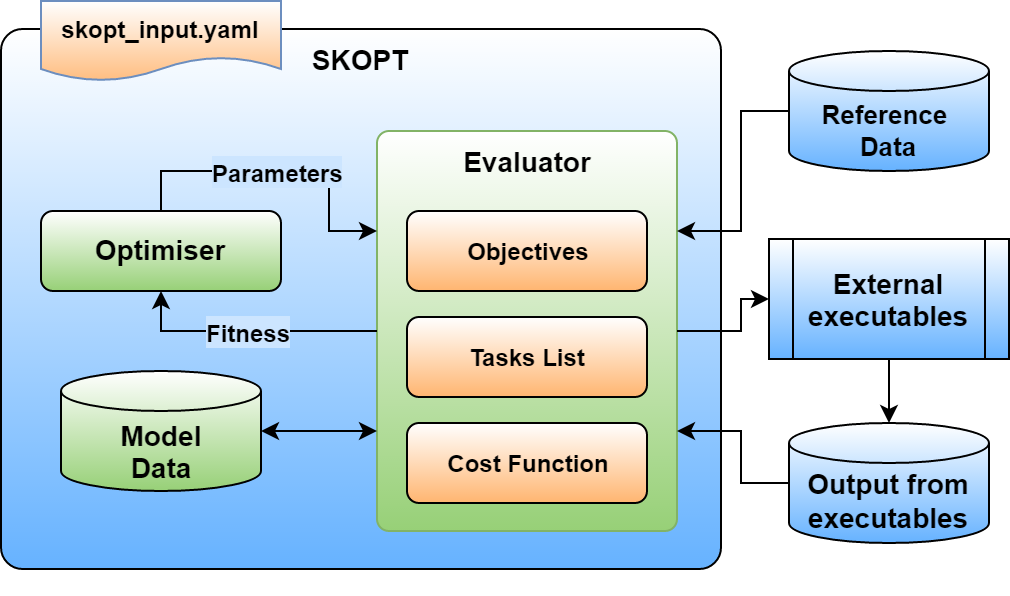

The diagram above was exported from draw.io. Its source (the exported page's mxGraphModel, read from the mxfile embedded in the PNG):
<mxGraphModel dx="592" dy="544" grid="1" gridSize="10" guides="1" tooltips="1" connect="1" arrows="1" fold="1" page="1" pageScale="1" pageWidth="826" pageHeight="1169" background="#ffffff" math="0" shadow="0">
  <root>
    <mxCell id="0" />
    <mxCell id="1" parent="0" />
    <mxCell id="10" value="SKOPT" style="rounded=1;fillColor=#FFFFFF;gradientColor=#66B2FF;fontStyle=1;flipV=0;verticalAlign=top;arcSize=4;fontSize=14;fontFamily=Helvetica;align=center;" parent="1" vertex="1">
      <mxGeometry x="40" y="194" width="360" height="270" as="geometry" />
    </mxCell>
    <mxCell id="166" value="" style="group" parent="1" vertex="1" connectable="0">
      <mxGeometry x="228" y="245" width="150" height="200" as="geometry" />
    </mxCell>
    <mxCell id="57" value="&lt;font style=&quot;font-size: 14px&quot;&gt;Evaluator&lt;/font&gt;" style="rounded=1;whiteSpace=wrap;html=1;fontStyle=1;flipV=0;verticalAlign=top;arcSize=4;plain-green;fillColor=#FFFFFF;" parent="166" vertex="1">
      <mxGeometry width="150" height="200" as="geometry" />
    </mxCell>
    <mxCell id="133" value="&lt;b&gt;Objectives&lt;/b&gt;" style="rounded=1;whiteSpace=wrap;html=1;fillColor=#FFFFFF;gradientColor=#FFB570;" parent="166" vertex="1">
      <mxGeometry x="15.000000000000057" y="40" width="120" height="40" as="geometry" />
    </mxCell>
    <mxCell id="163" value="&lt;b&gt;Cost Function&lt;/b&gt;" style="rounded=1;whiteSpace=wrap;html=1;fillColor=#FFFFFF;gradientColor=#FFB570;" parent="166" vertex="1">
      <mxGeometry x="15.000000000000057" y="146" width="120" height="40" as="geometry" />
    </mxCell>
    <mxCell id="162" value="&lt;b&gt;Tasks List&lt;/b&gt;" style="rounded=1;whiteSpace=wrap;html=1;fillColor=#FFFFFF;gradientColor=#FFB570;" parent="166" vertex="1">
      <mxGeometry x="15.000000000000057" y="93" width="120" height="40" as="geometry" />
    </mxCell>
    <mxCell id="168" value="&lt;div style=&quot;text-align: left&quot;&gt;&lt;font style=&quot;font-size: 12px&quot;&gt;&lt;b&gt;Parameters&lt;/b&gt;&lt;/font&gt;&lt;/div&gt;" style="edgeStyle=orthogonalEdgeStyle;rounded=0;html=1;exitX=0.5;exitY=0;entryX=0;entryY=0.25;labelBackgroundColor=#CCE5FF;startArrow=none;startFill=0;jettySize=auto;orthogonalLoop=1;fontSize=14;" parent="1" source="47" target="57" edge="1">
      <mxGeometry relative="1" as="geometry" />
    </mxCell>
    <mxCell id="47" value="Optimiser" style="rounded=1;fillColor=#FFFFFF;gradientColor=#97D077;fontStyle=1;flipV=0;fontFamily=Helvetica;fontSize=14;" parent="1" vertex="1">
      <mxGeometry x="60" y="285" width="120" height="40" as="geometry" />
    </mxCell>
    <mxCell id="177" style="edgeStyle=orthogonalEdgeStyle;rounded=0;html=1;exitX=0;exitY=0.5;exitPerimeter=0;entryX=1;entryY=0.75;labelBackgroundColor=#CCE5FF;startArrow=none;startFill=0;jettySize=auto;orthogonalLoop=1;fontSize=13;" parent="1" source="22" target="57" edge="1">
      <mxGeometry relative="1" as="geometry">
        <Array as="points">
          <mxPoint x="410" y="421" />
          <mxPoint x="410" y="395" />
        </Array>
      </mxGeometry>
    </mxCell>
    <mxCell id="22" value="Output from&#10;executables" style="strokeWidth=1;shape=mxgraph.flowchart.database;fillColor=#FFFFFF;gradientColor=#66B2FF;verticalAlign=bottom;fontStyle=1;fontFamily=Helvetica;fontSize=14;" parent="1" vertex="1">
      <mxGeometry x="434" y="391" width="100" height="60" as="geometry" />
    </mxCell>
    <mxCell id="68" value="skopt_input.yaml" style="shape=document;plain-blue;fontStyle=1;fillColor=#FFFFFF;gradientColor=#FFB570;verticalAlign=top;labelPosition=center;verticalLabelPosition=middle;align=center;fontFamily=Helvetica;" parent="1" vertex="1">
      <mxGeometry x="60" y="180" width="120" height="40" as="geometry" />
    </mxCell>
    <mxCell id="175" style="edgeStyle=orthogonalEdgeStyle;rounded=0;html=1;exitX=0;exitY=0.5;exitPerimeter=0;entryX=1;entryY=0.25;labelBackgroundColor=#CCE5FF;startArrow=none;startFill=0;jettySize=auto;orthogonalLoop=1;fontSize=13;" parent="1" source="42" target="57" edge="1">
      <mxGeometry relative="1" as="geometry">
        <Array as="points">
          <mxPoint x="410" y="235" />
          <mxPoint x="410" y="295" />
        </Array>
      </mxGeometry>
    </mxCell>
    <mxCell id="42" value="Reference &#10;Data" style="strokeWidth=1;shape=mxgraph.flowchart.database;fillColor=#FFFFFF;gradientColor=#66B2FF;verticalAlign=bottom;fontStyle=1;flipV=0;fontFamily=Helvetica;fontSize=13;" parent="1" vertex="1">
      <mxGeometry x="434" y="205" width="100" height="60" as="geometry" />
    </mxCell>
    <mxCell id="131" style="edgeStyle=orthogonalEdgeStyle;rounded=0;html=1;exitX=0;exitY=0.5;exitPerimeter=0;entryX=0;entryY=0.5;entryPerimeter=0;jettySize=auto;orthogonalLoop=1;" parent="1" edge="1">
      <mxGeometry relative="1" as="geometry">
        <mxPoint x="235.0000000000001" y="469" as="sourcePoint" />
        <mxPoint x="235.0000000000001" y="469" as="targetPoint" />
      </mxGeometry>
    </mxCell>
    <mxCell id="40" value="Model&lt;div&gt;Data&lt;/div&gt;" style="strokeWidth=1;html=1;shape=mxgraph.flowchart.database;whiteSpace=wrap;fillColor=#FFFFFF;gradientColor=#97D077;verticalAlign=bottom;fontStyle=1;fontSize=14;" parent="1" vertex="1">
      <mxGeometry x="70" y="365" width="100" height="60" as="geometry" />
    </mxCell>
    <mxCell id="165" style="edgeStyle=orthogonalEdgeStyle;rounded=0;html=1;exitX=0;exitY=0.75;entryX=1;entryY=0.5;entryPerimeter=0;labelBackgroundColor=#CCE5FF;startArrow=classic;startFill=1;jettySize=auto;orthogonalLoop=1;fontSize=14;" parent="1" source="57" target="40" edge="1">
      <mxGeometry relative="1" as="geometry" />
    </mxCell>
    <mxCell id="167" value="&lt;font style=&quot;font-size: 12px&quot;&gt;&lt;b&gt;Fitness&lt;/b&gt;&lt;/font&gt;" style="edgeStyle=orthogonalEdgeStyle;rounded=0;html=1;exitX=0;exitY=0.5;entryX=0.5;entryY=1;labelBackgroundColor=#CCE5FF;startArrow=none;startFill=0;jettySize=auto;orthogonalLoop=1;fontSize=14;" parent="1" source="57" target="47" edge="1">
      <mxGeometry relative="1" as="geometry" />
    </mxCell>
    <mxCell id="178" style="edgeStyle=orthogonalEdgeStyle;rounded=0;html=1;exitX=0.5;exitY=1;entryX=0.5;entryY=0;entryPerimeter=0;labelBackgroundColor=#CCE5FF;startArrow=none;startFill=0;jettySize=auto;orthogonalLoop=1;fontSize=13;" parent="1" source="170" target="22" edge="1">
      <mxGeometry relative="1" as="geometry" />
    </mxCell>
    <mxCell id="170" value="&lt;b&gt;External executables&lt;/b&gt;" style="shape=process;whiteSpace=wrap;html=1;strokeWidth=1;fillColor=#FFFFFF;gradientColor=#66B2FF;fontSize=14;align=center;" parent="1" vertex="1">
      <mxGeometry x="424" y="299" width="120" height="60" as="geometry" />
    </mxCell>
    <mxCell id="176" style="edgeStyle=orthogonalEdgeStyle;rounded=0;html=1;exitX=1;exitY=0.5;entryX=0;entryY=0.5;labelBackgroundColor=#CCE5FF;startArrow=none;startFill=0;jettySize=auto;orthogonalLoop=1;fontSize=13;" parent="1" source="57" target="170" edge="1">
      <mxGeometry relative="1" as="geometry">
        <Array as="points">
          <mxPoint x="410" y="345" />
          <mxPoint x="410" y="329" />
        </Array>
      </mxGeometry>
    </mxCell>
  </root>
</mxGraphModel>